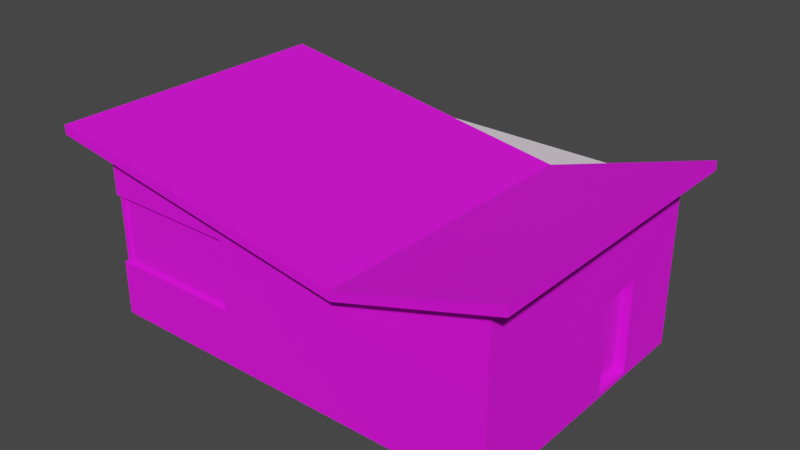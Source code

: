 # Source: Kiosk_2.blend  (saved by Blender 2.93.21; exported with 4.5.12 LTS)
import bpy
from mathutils import Matrix  # noqa: F401  (used for matrix-valued properties, if any)

bpy.ops.wm.read_factory_settings(use_empty=True)
scene = bpy.context.scene
scene.name = 'Scene'

# ---- collections
col_collection = bpy.data.collections.new('Collection'); scene.collection.children.link(col_collection)

# ---- images (referenced by path relative to the original .blend; pixels are not part of the script)
import os
ASSET_DIR = os.environ.get("B2B_ASSET_DIR", "")  # directory of the original .blend (textures are referenced by path, not embedded)
HERE = os.path.dirname(os.path.abspath(__file__))  # packed textures are extracted next to this script under _unpacked/

def load_image(name, relpath, width, height, colorspace="sRGB"):
    """Load a texture the original file referenced (path relative to the .blend, or extracted next to this script)."""
    p = next((c for c in (os.path.join(HERE, relpath), os.path.join(ASSET_DIR, relpath)) if relpath and os.path.exists(c)), "")
    if p:
        img = bpy.data.images.load(p, check_existing=True)
        img.name = name
    else:  # same state as the original file: an image datablock whose file is absent (Cycles renders it pink)
        img = bpy.data.images.new(name, width, height)
        img.source = "FILE"
        img.filepath = "//" + (relpath or name)
    img.colorspace_settings.name = colorspace
    return img
img_kiosk_png_001 = load_image('kiosk.png.001', 'kiosk.png', 1024, 1024, 'sRGB')

# ---- materials (node trees are filled in below, after node groups)
mat_material = bpy.data.materials.new('Material')
mat_material.alpha_threshold = 0.0
mat_material.use_transparent_shadow = False
mat_material.line_color = (0.0, 0.0, 0.0, 1.0)

# ---- material node trees
mat_material.use_nodes = True; mat_material.node_tree.nodes.clear()
_N = mat_material.node_tree.nodes; _L = mat_material.node_tree.links
n0 = _N.new('ShaderNodeOutputMaterial'); n0.name = 'Material Output'; n0.location = (300, 300)
n1 = _N.new('ShaderNodeBsdfPrincipled'); n1.name = 'Principled BSDF'; n1.location = (10, 300)
n1.distribution = 'GGX'
n1.subsurface_method = 'BURLEY'
n1.inputs[2].default_value = 1.0
n1.inputs[3].default_value = 1.45
n1.inputs[13].default_value = 0.3591
n1.inputs[27].default_value = (0.0, 0.0, 0.0, 1.0)
n1.inputs[28].default_value = 1.0
n2 = _N.new('ShaderNodeTexImage'); n2.name = 'Image Texture'; n2.location = (-414, 146)
n2.image = img_kiosk_png_001
_L.new(n1.outputs[0], n0.inputs[0])
_L.new(n2.outputs[0], n1.inputs[0])
n0.is_active_output = True

# ---- world
world_world = bpy.data.worlds.new('World'); scene.world = world_world
world_world.use_nodes = True; world_world.node_tree.nodes.clear()
_N = world_world.node_tree.nodes; _L = world_world.node_tree.links
n0 = _N.new('ShaderNodeOutputWorld'); n0.name = 'World Output'; n0.location = (300, 300)
n1 = _N.new('ShaderNodeBackground'); n1.name = 'Background'; n1.location = (10, 300)
n1.inputs[0].default_value = (0.05088, 0.05088, 0.05088, 1.0)
_L.new(n1.outputs[0], n0.inputs[0])
n0.is_active_output = True
world_world.color = (0.05088, 0.05088, 0.05088)
world_world.use_sun_shadow = False
world_world.sun_shadow_jitter_overblur = 0.0

# ---- meshes
me_cube_001 = bpy.data.meshes.new('Cube.001')
me_cube_001.from_pydata([(3.0, 4.5, 0.0), (3.0, 4.5, 3.7), (3.0, -4.5, 0.0), (-3.0, 4.5, 0.0), (-3.0, 4.5, 3.7), (-3.0, -4.5, 0.0), (-3.0, -4.5, 3.7), (3.0, 1.5, 0.0), (-1.5, 4.3, 2.1), (-2.95, 1.029, 0.6174), (3.3, -5.494, 3.81), (3.3, 1.495, 2.9), (-3.3, 1.495, 2.9), (-3.3, -5.499, 4.01), (3.3, 4.988, 3.982), (-2.95, 0.8626, 1.234), (3.0, -4.5, 3.7), (-3.3, 1.5, 2.7), (-3.3, 4.988, 3.982), (-3.3, -5.494, 3.81), (-3.3, 4.993, 3.782), (3.3, 4.993, 3.782), (3.3, 1.5, 2.7), (3.3, -5.499, 4.01), (-2.95, 0.0001543, 1.102), (-2.95, 1.401, 0.07379), (-2.95, -0.01264, 0.07379), (-2.95, 0.08311, 0.601), (-1.5, -4.7, 1.23), (1.5, -4.2, 1.23), (3.0, -4.5, 1.2), (-3.0, -4.5, 1.2), (1.5, -4.2, 1.18), (-1.5, -4.7, 1.18), (3.0, -4.5, 2.7), (-3.0, -4.5, 2.7), (1.5, -4.7, 1.23), (1.5, -4.7, 1.18), (-3.0, 1.5, 2.7), (3.0, 1.5, 2.7), (-3.0, 1.5, 0.0), (-1.5, 4.3, 0.1), (-3.0, -1.5, 2.7), (-3.0, -0.0566, 1.143), (3.0, -1.5, 1.2), (-3.0, -1.5, 1.2), (3.0, -1.5, 2.7), (-3.0, 0.1807, 1.544), (-2.9, -4.4, 1.2), (-2.9, -4.4, 2.7), (-2.9, -1.5, 1.2), (-2.9, -1.5, 2.7), (2.9, -1.5, 1.2), (2.9, -4.4, 1.2), (2.9, -4.4, 2.7), (2.9, -1.5, 2.7), (-3.0, 0.9017, 1.289), (-3.0, 1.086, 0.604), (-0.6, 4.5, 0.1), (-1.5, 4.5, 0.1), (2.85, -4.45, 2.7), (2.85, -4.35, 2.7), (2.85, -4.35, 1.2), (-2.95, 0.2137, 1.463), (-1.5, -4.2, 1.18), (-1.5, -4.2, 1.23), (-3.0, 0.03557, 0.5858), (-3.0, -0.07082, 0.0), (-0.6, 4.3, 2.1), (-0.6, 4.3, 0.1), (-0.6, 4.5, 2.1), (-1.5, 4.5, 2.1), (2.85, -4.45, 1.2), (2.95, -4.45, 2.7), (2.95, -4.45, 1.2), (2.95, -4.35, 2.7), (2.95, -4.35, 1.2), (-2.95, -4.35, 2.7), (-2.85, -4.35, 2.7), (-2.85, -4.35, 1.2), (-2.95, -4.35, 1.2), (-2.95, -4.45, 2.7), (-2.95, -4.45, 1.2), (-2.85, -4.45, 2.7), (-2.85, -4.45, 1.2), (-0.95, -4.35, 2.7), (-0.85, -4.35, 2.7), (-0.85, -4.35, 1.2), (-0.95, -4.35, 1.2), (-0.95, -4.45, 2.7), (-0.95, -4.45, 1.2), (-0.85, -4.45, 2.7), (-0.85, -4.45, 1.2), (0.85, -4.45, 2.7), (0.85, -4.35, 2.7), (0.85, -4.35, 1.2), (0.85, -4.45, 1.2), (0.95, -4.45, 2.7), (0.95, -4.45, 1.2), (0.95, -4.35, 2.7), (0.95, -4.35, 1.2)], [], [(38, 42, 35, 6), (58, 59, 41, 69), (59, 3, 4, 71), (34, 16, 6, 35), (64, 65, 29, 32), (38, 40, 57, 56), (16, 34, 46, 39), (1, 70, 71, 4), (38, 17, 20, 4), (17, 19, 13, 12), (23, 11, 12, 13), (22, 21, 14, 11), (1, 4, 20, 21), (20, 18, 14, 21), (6, 16, 10, 19), (39, 1, 21, 22), (10, 23, 13, 19), (6, 19, 17, 38), (10, 22, 11, 23), (11, 14, 18, 12), (16, 39, 22, 10), (20, 17, 12, 18), (42, 47, 43, 45), (56, 47, 42, 38), (71, 70, 68, 8), (7, 39, 46, 44), (3, 59, 58, 0), (56, 57, 9, 15), (1, 0, 58, 70), (8, 68, 69, 41), (43, 47, 63, 24), (40, 67, 26, 25), (2, 30, 31, 5), (59, 71, 8, 41), (28, 65, 64, 33), (40, 38, 4, 3), (36, 29, 65, 28), (57, 40, 25, 9), (7, 0, 1, 39), (54, 49, 48, 53), (44, 46, 55, 52), (5, 31, 45, 66, 67), (2, 7, 44, 30), (73, 74, 76, 75), (60, 72, 74, 73), (2, 5, 67, 40, 7), (48, 49, 51, 50), (35, 42, 51, 49), (45, 31, 48, 50), (42, 45, 50, 51), (53, 52, 55, 54), (30, 44, 52, 53), (46, 34, 54, 55), (30, 53, 48, 31), (49, 54, 34, 35), (0, 7, 40, 3), (70, 58, 69, 68), (61, 62, 72, 60), (37, 32, 29, 36), (33, 37, 36, 28), (33, 64, 32, 37), (45, 43, 66), (27, 9, 25, 26), (15, 9, 27, 24), (24, 63, 15), (67, 66, 27, 26), (47, 56, 15, 63), (66, 43, 24, 27), (61, 75, 76, 62), (81, 82, 84, 83), (77, 80, 82, 81), (78, 79, 80, 77), (78, 83, 84, 79), (89, 90, 92, 91), (85, 88, 90, 89), (86, 87, 88, 85), (86, 91, 92, 87), (97, 98, 100, 99), (93, 96, 98, 97), (94, 95, 96, 93), (94, 99, 100, 95)])
_uv = me_cube_001.uv_layers.new(name='UVMap')
_uv.uv.foreach_set('vector', [0.9274, 0.7972, 0.9274, 0.5993, 0.9274, 0.4014, 0.9934, 0.4014, 0.9062, 0.5757, 0.8473, 0.5733, 0.8566, 0.5608, 0.8951, 0.5648, 0.511, 0.1045, 0.5044, 0.005546, 0.7485, 0.005545, 0.6429, 0.1045, 0.9274, 0.005545, 0.9934, 0.005545, 0.9934, 0.4014, 0.9274, 0.4014, 0.1797, 0.8256, 0.1828, 0.8256, 0.1828, 0.6511, 0.1797, 0.6511, 0.9274, 0.7972, 0.7493, 0.7972, 0.7891, 0.7699, 0.8343, 0.7577, 0.7485, 0.9951, 0.6825, 0.9951, 0.6825, 0.7972, 0.6825, 0.5993, 0.7485, 0.4014, 0.6429, 0.1639, 0.6429, 0.1045, 0.7485, 0.005545, 0.02207, 0.6725, 0.008735, 0.6725, 0.009486, 0.5103, 0.02299, 0.5324, 0.0002722, 0.3248, 0.000274, 0.01077, 0.008993, 0.009143, 0.008993, 0.3232, 0.3017, 0.009143, 0.3017, 0.3232, 0.008993, 0.3232, 0.008993, 0.009143, 0.3102, 0.3208, 0.3102, 0.483, 0.3017, 0.4854, 0.3017, 0.3232, 0.2877, 0.5327, 0.02299, 0.5324, 0.009486, 0.5103, 0.3012, 0.5106, 0.008993, 0.4942, 0.008993, 0.4854, 0.3017, 0.4854, 0.3017, 0.4942, 0.02216, 0.9426, 0.2884, 0.9426, 0.3018, 0.987, 0.008669, 0.987, 0.2885, 0.6726, 0.2877, 0.5327, 0.3012, 0.5106, 0.3018, 0.6726, 0.3017, 0.0002722, 0.3017, 0.009143, 0.008993, 0.009143, 0.008993, 0.000273, 0.02216, 0.9426, 0.008669, 0.987, 0.008735, 0.6725, 0.02207, 0.6725, 0.3104, 0.01077, 0.3104, 0.3248, 0.3017, 0.3232, 0.3017, 0.009143, 0.3017, 0.3232, 0.3017, 0.4854, 0.008993, 0.4854, 0.008993, 0.3232, 0.2884, 0.9426, 0.2885, 0.6726, 0.3018, 0.6726, 0.3018, 0.987, 0.000452, 0.483, 0.000452, 0.3208, 0.008993, 0.3232, 0.008993, 0.4854, 0.9274, 0.5993, 0.8511, 0.7101, 0.8247, 0.6945, 0.8285, 0.5993, 0.8343, 0.7577, 0.8511, 0.7101, 0.9274, 0.5993, 0.9274, 0.7972, 0.8473, 0.4744, 0.9062, 0.4768, 0.8969, 0.4893, 0.8583, 0.4853, 0.5044, 0.5993, 0.6825, 0.5993, 0.6825, 0.7972, 0.5836, 0.7972, 0.5044, 0.005546, 0.511, 0.1045, 0.511, 0.1639, 0.5044, 0.4014, 0.383, 0.1127, 0.3704, 0.07136, 0.3752, 0.07192, 0.3862, 0.1085, 0.7485, 0.4014, 0.5044, 0.4014, 0.511, 0.1639, 0.6429, 0.1639, 0.07976, 0.6736, 0.1397, 0.6736, 0.1397, 0.8068, 0.07976, 0.8068, 0.4425, 0.1053, 0.4261, 0.1295, 0.424, 0.1234, 0.4379, 0.1024, 0.3511, 0.03137, 0.4425, 0.03389, 0.4381, 0.03909, 0.3578, 0.03663, 0.7493, 0.005545, 0.8285, 0.005545, 0.8285, 0.4014, 0.7493, 0.4014, 0.8473, 0.5733, 0.8473, 0.4744, 0.8583, 0.4853, 0.8566, 0.5608, 0.2119, 0.8256, 0.1828, 0.8256, 0.1828, 0.8285, 0.2119, 0.8285, 0.7493, 0.7972, 0.9274, 0.7972, 0.9934, 0.9951, 0.7493, 0.9951, 0.2119, 0.6511, 0.1828, 0.6511, 0.1828, 0.8256, 0.2119, 0.8256, 0.3704, 0.07136, 0.3511, 0.03137, 0.3578, 0.03663, 0.3752, 0.07192, 0.5044, 0.5993, 0.5044, 0.4014, 0.7485, 0.4014, 0.6825, 0.5993, 0.4651, 0.5468, 0.4651, 0.9988, 0.3482, 0.9988, 0.3482, 0.5468, 0.6496, 0.3019, 0.6496, 0.2353, 0.6541, 0.2353, 0.6541, 0.3019, 0.7493, 0.4014, 0.8285, 0.4014, 0.8285, 0.5993, 0.7879, 0.7006, 0.7493, 0.6935, 0.5044, 0.9951, 0.5044, 0.5993, 0.5836, 0.7972, 0.5836, 0.9951, 0.4025, 0.5261, 0.4025, 0.2978, 0.4177, 0.2978, 0.4177, 0.5261, 0.3873, 0.5261, 0.3873, 0.2978, 0.4025, 0.2978, 0.4025, 0.5261, 0.9045, 0.0224, 0.9045, 0.05503, 0.8804, 0.05503, 0.8719, 0.05503, 0.8719, 0.0224, 0.4651, 0.9962, 0.3467, 0.9962, 0.3467, 0.7673, 0.4651, 0.7673, 0.915, 0.1019, 0.9151, 0.2354, 0.9107, 0.2354, 0.9105, 0.1064, 0.9151, 0.3019, 0.9149, 0.4354, 0.9105, 0.4309, 0.9107, 0.3019, 0.9151, 0.2354, 0.9151, 0.3019, 0.9107, 0.3019, 0.9107, 0.2354, 0.3467, 0.9962, 0.3467, 0.7673, 0.4651, 0.7673, 0.4651, 0.9962, 0.6499, 0.4355, 0.6496, 0.3019, 0.6541, 0.3019, 0.6544, 0.4309, 0.6496, 0.2353, 0.6499, 0.1018, 0.6544, 0.1063, 0.6541, 0.2353, 0.6499, 0.4355, 0.6544, 0.4309, 0.9105, 0.4309, 0.9149, 0.4354, 0.9105, 0.1064, 0.6544, 0.1063, 0.6499, 0.1018, 0.915, 0.1019, 0.8555, 0.0224, 0.8719, 0.0224, 0.8719, 0.05503, 0.8555, 0.05503, 0.9062, 0.4768, 0.9062, 0.5757, 0.8951, 0.5648, 0.8969, 0.4893, 0.3721, 0.5261, 0.3721, 0.2978, 0.3873, 0.2978, 0.3873, 0.5261, 0.2119, 0.6482, 0.1828, 0.6482, 0.1828, 0.6511, 0.2119, 0.6511, 0.2149, 0.8256, 0.2149, 0.6511, 0.2119, 0.6511, 0.2119, 0.8256, 0.2149, 0.8256, 0.244, 0.8256, 0.244, 0.6511, 0.2149, 0.6511, 0.8285, 0.5993, 0.8247, 0.6945, 0.7879, 0.7006, 0.4454, 0.1922, 0.371, 0.1935, 0.3416, 0.1507, 0.453, 0.1507, 0.384, 0.2421, 0.371, 0.1935, 0.4454, 0.1922, 0.452, 0.2317, 0.452, 0.2317, 0.4352, 0.2601, 0.384, 0.2421, 0.4425, 0.03389, 0.4393, 0.06997, 0.4349, 0.07095, 0.4381, 0.03909, 0.4261, 0.1295, 0.383, 0.1127, 0.3862, 0.1085, 0.424, 0.1234, 0.4393, 0.06997, 0.4425, 0.1053, 0.4379, 0.1024, 0.4349, 0.07095, 0.433, 0.5261, 0.4177, 0.5261, 0.4177, 0.2978, 0.433, 0.2978, 0.4025, 0.5261, 0.4025, 0.2978, 0.4177, 0.2978, 0.4177, 0.5261, 0.3873, 0.5261, 0.3873, 0.2978, 0.4025, 0.2978, 0.4025, 0.5261, 0.3721, 0.5261, 0.3721, 0.2978, 0.3873, 0.2978, 0.3873, 0.5261, 0.433, 0.5261, 0.4177, 0.5261, 0.4177, 0.2978, 0.433, 0.2978, 0.4025, 0.5261, 0.4025, 0.2978, 0.4177, 0.2978, 0.4177, 0.5261, 0.3873, 0.5261, 0.3873, 0.2978, 0.4025, 0.2978, 0.4025, 0.5261, 0.3721, 0.5261, 0.3721, 0.2978, 0.3873, 0.2978, 0.3873, 0.5261, 0.433, 0.5261, 0.4177, 0.5261, 0.4177, 0.2978, 0.433, 0.2978, 0.4025, 0.5261, 0.4025, 0.2978, 0.4177, 0.2978, 0.4177, 0.5261, 0.3873, 0.5261, 0.3873, 0.2978, 0.4025, 0.2978, 0.4025, 0.5261, 0.3721, 0.5261, 0.3721, 0.2978, 0.3873, 0.2978, 0.3873, 0.5261, 0.433, 0.5261, 0.4177, 0.5261, 0.4177, 0.2978, 0.433, 0.2978])
me_cube_001.materials.append(mat_material)
me_cube_001.use_remesh_fix_poles = True
me_cube_001.use_remesh_preserve_attributes = False
me_cube_001.update()
me_cube_002 = bpy.data.meshes.new('Cube.002')
me_cube_002.from_pydata([(-3.0, 4.5, 1.2), (3.0, 4.5, 1.2), (-3.0, 4.5, 2.7), (3.0, 4.5, 2.7), (3.0, 1.5, 2.7), (-3.0, 1.5, 1.2), (3.0, 1.5, 1.2), (-3.0, 1.5, 2.7)], [], [(0, 2, 7, 5), (0, 1, 3, 2), (1, 6, 4, 3)])
_uv = me_cube_002.uv_layers.new(name='UVMap')
_uv.uv.foreach_set('vector', [0.1906, 0.127, 0.09529, 0.06352, 0.04764, 0.03176, 0.09529, 0.06352, 0.1906, 0.127, 0.1906, 0.2541, 0.0, 0.0, 0.09529, 0.06352, 0.1906, 0.2541, 0.09529, 0.127, 0.04764, 0.06352, 0.0, 0.0])
me_cube_002.use_remesh_fix_poles = True
me_cube_002.use_remesh_preserve_attributes = False
me_cube_002.update()

# ---- objects
ob_kiosk = bpy.data.objects.new('kiosk', me_cube_001)
ob_cube_001 = bpy.data.objects.new('Cube.001', me_cube_002)

# ---- transforms, parenting, visibility, modifiers, constraints
ob_kiosk.location = (0.0, 0.0, 0.0)
ob_kiosk.rotation_euler = (0.0, -0.0, -1.571)
ob_cube_001.location = (0.0, 0.0, 0.0)

# ---- collection membership
col_collection.objects.link(ob_kiosk)
col_collection.objects.link(ob_cube_001)

# ---- scene / render settings (as saved in the file)
scene.frame_start = 1; scene.frame_end = 250; scene.frame_set(1)
scene.render.engine = 'BLENDER_EEVEE_NEXT'
scene.cycles.use_denoising = False
scene.cycles.samples = 128
scene.cycles.sampling_pattern = 'TABULATED_SOBOL'
scene.cycles.use_adaptive_sampling = False
scene.cycles.use_light_tree = False
scene.view_settings.view_transform = 'Filmic'
bpy.context.view_layer.update()

# ---- added for rendering (the .blend has no active camera and no usable light): camera, sun
cam_auto = bpy.data.cameras.new('AutoCamera')
cam_auto.lens = 50.0
cam_auto.sensor_width = 36.0
cam_auto.clip_end = 1000.0
ob_auto_camera = bpy.data.objects.new('AutoCamera', cam_auto)
scene.collection.objects.link(ob_auto_camera)
ob_auto_camera.location = (12.3997, -14.5834, 12.1274)
ob_auto_camera.rotation_euler = (1.09748, -7.21219e-08, 0.694738)
scene.camera = ob_auto_camera
light_auto_sun = bpy.data.lights.new('AutoSun', 'SUN')
light_auto_sun.energy = 3.0
light_auto_sun.angle = 0.0523599
ob_auto_sun = bpy.data.objects.new('AutoSun', light_auto_sun)
scene.collection.objects.link(ob_auto_sun)
ob_auto_sun.rotation_euler = (0.872665, 0.174533, 0.523599)
bpy.context.view_layer.update()
